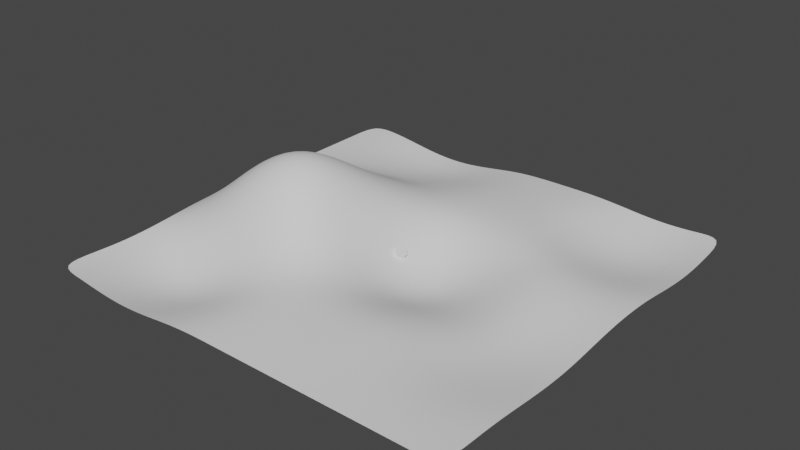# Source: TerrainTest01.blend  (saved by Blender 3.2.14; exported with 4.5.12 LTS)
import bpy
from mathutils import Matrix  # noqa: F401  (used for matrix-valued properties, if any)

bpy.ops.wm.read_factory_settings(use_empty=True)
scene = bpy.context.scene
scene.name = 'Scene'

# ---- collections
col_collection = bpy.data.collections.new('Collection'); scene.collection.children.link(col_collection)

# ---- node groups
ng_geometry_nodes = bpy.data.node_groups.new('Geometry Nodes', 'GeometryNodeTree')
_s = ng_geometry_nodes.interface.new_socket(name='Geometry', in_out='OUTPUT', socket_type='NodeSocketGeometry')
_s = ng_geometry_nodes.interface.new_socket(name='Geometry', in_out='INPUT', socket_type='NodeSocketGeometry')
_s = ng_geometry_nodes.interface.new_socket(name='Terrain', in_out='INPUT', socket_type='NodeSocketObject')
_s = ng_geometry_nodes.interface.new_socket(name='Length', in_out='INPUT', socket_type='NodeSocketFloat')
_s.subtype = 'DISTANCE'
_s.default_value = 2.4
_s.min_value = 0.001
_s = ng_geometry_nodes.interface.new_socket(name='Rotations', in_out='INPUT', socket_type='NodeSocketFloat')
_s.default_value = 9.0
_s.min_value = 0.0
_s = ng_geometry_nodes.interface.new_socket(name='End Radius', in_out='INPUT', socket_type='NodeSocketFloat')
_s.subtype = 'DISTANCE'
_s.default_value = 43.1
_s = ng_geometry_nodes.interface.new_socket(name='Start Radius', in_out='INPUT', socket_type='NodeSocketFloat')
_s.subtype = 'DISTANCE'
_s.default_value = 2.0
_s = ng_geometry_nodes.interface.new_socket(name='InstanceScale', in_out='INPUT', socket_type='NodeSocketFloat')
_s.subtype = 'DISTANCE'
_s.default_value = 1.0
ng_geometry_nodes.is_modifier = True
_N = ng_geometry_nodes.nodes; _L = ng_geometry_nodes.links
n0 = _N.new('GeometryNodeStoreNamedAttribute'); n0.name = 'Store Named Attribute.001'; n0.location = (55, -30)
n0.data_type = 'FLOAT_VECTOR'
n0.domain = 'CORNER'
n0.inputs[2].default_value = 'uv_map'
n1 = _N.new('NodeFrame'); n1.name = 'Frame'; n1.location = (356, 748)
n1.width = 1019
n2 = _N.new('NodeFrame'); n2.name = 'Frame.003'; n2.location = (-124, 148)
n2.width = 637
n3 = _N.new('NodeFrame'); n3.name = 'Frame.001'; n3.location = (932, 203)
n3.width = 586
n4 = _N.new('NodeFrame'); n4.name = 'Frame.002'; n4.location = (700, -357)
n4.width = 655
n5 = _N.new('GeometryNodeInstanceOnPoints'); n5.name = 'Instance on Points'; n5.location = (1734, 145)
n5.inputs[3].default_value = True
n6 = _N.new('NodeGroupOutput'); n6.name = 'Group Output'; n6.location = (1983, 144)
n7 = _N.new('GeometryNodeSetPosition'); n7.name = 'Set Position'; n7.location = (849, -31)
n8 = _N.new('GeometryNodeInputNamedAttribute'); n8.name = 'Named Attribute'; n8.location = (361, -262)
n8.data_type = 'FLOAT_VECTOR'
n8.inputs[0].default_value = 'position'
n9 = _N.new('GeometryNodeCurveToPoints'); n9.name = 'Curve to Points'; n9.location = (330, -38)
n9.inputs[1].default_value = 33
n10 = _N.new('GeometryNodeCurveSpiral'); n10.name = 'Spiral'; n10.location = (30, -39)
n10.inputs[0].default_value = 307
n11 = _N.new('GeometryNodeObjectInfo'); n11.name = 'Object Info'; n11.location = (30, -30)
n11.transform_space = 'RELATIVE'
n12 = _N.new('GeometryNodeRaycast'); n12.name = 'Raycast'; n12.location = (457, -63)
n12.inputs[4].default_value = 5e+04
n13 = _N.new('GeometryNodeSwitch'); n13.name = 'Switch'; n13.location = (744, 271)
n13.input_type = 'VECTOR'
n14 = _N.new('GeometryNodeCaptureAttribute'); n14.name = 'Capture Attribute'; n14.location = (550, -30)
n14.capture_items.clear()
n15 = _N.new('FunctionNodeAlignEulerToVector'); n15.name = 'Align Euler to Vector'; n15.location = (416, -30)
n15.axis = 'Z'
n16 = _N.new('ShaderNodeCombineXYZ'); n16.name = 'Combine XYZ'; n16.location = (229, -32)
n17 = _N.new('FunctionNodeRandomValue'); n17.name = 'Random Value'; n17.location = (30, -31)
n17.inputs[2].default_value = -100.0
n17.inputs[3].default_value = 100.0
n18 = _N.new('ShaderNodeMath'); n18.name = 'Math'; n18.location = (1447, -129)
n18.operation = 'MULTIPLY'
n19 = _N.new('NodeGroupInput'); n19.name = 'Group Input'; n19.location = (-1430, 20)
n20 = _N.new('FunctionNodeRandomValue'); n20.name = 'Random Value.001'; n20.location = (1221, -118)
n20.inputs[2].default_value = 0.5
n21 = _N.new('ShaderNodeVectorMath'); n21.name = 'Vector Math'; n21.location = (199, -343)
n21.inputs[1].default_value = (0.0, 0.0, 5000.0)
n22 = _N.new('GeometryNodeStoreNamedAttribute'); n22.name = 'Store Named Attribute'; n22.location = (250, -36)
n22.width = 175
n22.data_type = 'INT'
n22.inputs[2].default_value = 'be_instance'
n23 = _N.new('GeometryNodeMeshCube'); n23.name = 'Cube'; n23.location = (30, -30)
n23.inputs[0].default_value = (2.0, 2.0, 2.0)
n24 = _N.new('GeometryNodeGeometryToInstance'); n24.name = 'Geometry to Instance'; n24.location = (465, -39)
n0.parent = n4
n7.parent = n1
n8.parent = n1
n9.parent = n1
n10.parent = n1
n11.parent = n2
n12.parent = n2
n14.parent = n1
n15.parent = n3
n16.parent = n3
n17.parent = n3
n21.parent = n2
n22.parent = n4
n23.parent = n4
n24.parent = n4
_L.new(n19.outputs[1], n11.inputs[0])
_L.new(n10.outputs[0], n9.inputs[0])
_L.new(n22.outputs[0], n24.inputs[0])
_L.new(n0.outputs[0], n22.inputs[0])
_L.new(n11.outputs[4], n12.inputs[0])
_L.new(n13.outputs[0], n7.inputs[2])
_L.new(n14.outputs[0], n7.inputs[0])
_L.new(n5.outputs[0], n6.inputs[0])
_L.new(n7.outputs[0], n5.inputs[0])
_L.new(n15.outputs[0], n5.inputs[5])
_L.new(n12.outputs[2], n15.inputs[2])
_L.new(n17.outputs[1], n16.inputs[2])
_L.new(n18.outputs[0], n5.inputs[6])
_L.new(n9.outputs[0], n14.inputs[0])
_L.new(n8.outputs[0], n14.inputs[1])
_L.new(n21.outputs[0], n12.inputs[2])
_L.new(n16.outputs[0], n15.inputs[0])
_L.new(n19.outputs[4], n10.inputs[3])
_L.new(n19.outputs[2], n9.inputs[2])
_L.new(n19.outputs[3], n10.inputs[1])
_L.new(n19.outputs[5], n10.inputs[2])
_L.new(n14.outputs[1], n21.inputs[0])
_L.new(n12.outputs[0], n13.inputs[0])
_L.new(n12.outputs[1], n13.inputs[2])
_L.new(n14.outputs[1], n13.inputs[1])
_L.new(n20.outputs[1], n18.inputs[0])
_L.new(n19.outputs[6], n18.inputs[1])
_L.new(n24.outputs[0], n5.inputs[2])
_L.new(n23.outputs[0], n0.inputs[0])
_L.new(n23.outputs[1], n0.inputs[3])
n6.is_active_output = True

# ---- world
world_world = bpy.data.worlds.new('World'); scene.world = world_world
world_world.use_nodes = True; world_world.node_tree.nodes.clear()
_N = world_world.node_tree.nodes; _L = world_world.node_tree.links
n0 = _N.new('ShaderNodeOutputWorld'); n0.name = 'World Output'; n0.location = (300, 300)
n1 = _N.new('ShaderNodeBackground'); n1.name = 'Background'; n1.location = (10, 300)
n1.inputs[0].default_value = (0.05088, 0.05088, 0.05088, 1.0)
_L.new(n1.outputs[0], n0.inputs[0])
n0.is_active_output = True
world_world.color = (0.05088, 0.05088, 0.05088)
world_world.use_sun_shadow = False
world_world.sun_shadow_jitter_overblur = 0.0

# ---- meshes
me_grid_003 = bpy.data.meshes.new('Grid.003')
me_grid_003.from_pydata([(-48.28, -48.28, -0.5988), (-16.09, -48.28, -1.102), (16.09, -48.28, -0.5988), (48.28, -48.28, -0.5988), (-48.28, -16.09, -0.2465), (-16.09, -16.09, 10.05), (16.09, -16.09, -1.356), (48.28, -16.09, -2.14), (-48.28, 16.09, -0.5988), (-16.09, 16.09, 5.314), (16.09, 16.09, 1.561), (48.28, 16.09, -0.9915), (-48.28, 48.28, -0.5988), (-16.09, 48.28, -2.86), (16.09, 48.28, -0.5988), (48.28, 48.28, -0.9915), (-9.657, -48.28, -0.5988), (-3.219, -48.28, -0.5988), (3.219, -48.28, -0.5988), (9.657, -48.28, -0.5988), (9.657, -16.09, -1.706), (3.219, -16.09, -0.9214), (-3.219, -16.09, 2.299), (-9.657, -16.09, 6.742), (9.657, 16.09, 1.212), (3.219, 16.09, 1.561), (-3.219, 16.09, 2.485), (-9.657, 16.09, 3.936), (9.657, 48.28, -0.5988), (3.219, 48.28, -0.5988), (-3.219, 48.28, -0.8593), (-9.657, 48.28, -1.829), (-48.28, 9.657, -0.5709), (-48.28, 3.219, -0.1974), (-48.28, -3.219, 0.2853), (-48.28, -9.657, 0.2456), (-16.09, -9.657, 13.78), (-16.09, -3.219, 14.68), (-16.09, 3.219, 12.6), (-16.09, 9.657, 8.869), (16.09, -9.657, -3.709), (16.09, -3.219, -4.712), (16.09, 3.219, -3.566), (16.09, 9.657, -0.9453), (48.28, -9.657, -1.848), (48.28, -3.219, -1.183), (48.28, 3.219, -0.645), (48.28, 9.657, -0.5988), (-9.657, -9.657, 8.517), (-9.657, -3.219, 8.864), (-9.657, 3.219, 8.009), (-9.657, 9.657, 6.372), (-3.219, -9.657, 1.708), (-3.219, -3.219, 1.365), (-3.219, 3.219, 1.708), (-3.219, 9.657, 2.299), (3.219, -9.657, -3.355), (3.219, -3.219, -4.426), (3.219, 3.219, -3.355), (3.219, 9.657, -0.9214), (9.657, -9.657, -4.712), (9.657, -3.219, -6.095), (9.657, 3.219, -4.712), (9.657, 9.657, -1.706), (22.53, -48.28, -0.5988), (28.97, -48.28, -0.5988), (35.41, -48.28, -0.5988), (41.85, -48.28, -0.5988), (41.85, -16.09, -2.75), (35.41, -16.09, -2.716), (28.97, -16.09, -1.696), (22.53, -16.09, -1.361), (41.85, 16.09, -1.086), (35.41, 16.09, -0.7981), (28.97, 16.09, 0.1293), (22.53, 16.09, 1.27), (41.85, 48.28, -1.666), (35.41, 48.28, -1.977), (28.97, 48.28, -1.666), (22.53, 48.28, -0.9915), (41.85, -9.657, -2.305), (35.41, -9.657, -2.176), (28.97, -9.657, -1.885), (22.53, -9.657, -2.687), (41.85, -3.219, -1.286), (35.41, -3.219, -1.003), (28.97, -3.219, -1.196), (22.53, -3.219, -2.749), (41.85, 3.219, -0.3126), (35.41, 3.219, 0.1365), (28.97, 3.219, 0.116), (22.53, 3.219, -1.546), (41.85, 9.657, -0.06838), (35.41, 9.657, 0.4456), (28.97, 9.657, 0.9978), (22.53, 9.657, 0.2176), (-41.85, -48.28, -1.102), (-35.41, -48.28, -1.978), (-28.97, -48.28, -2.382), (-22.53, -48.28, -1.978), (-22.53, -16.09, 11.03), (-28.97, -16.09, 9.712), (-35.41, -16.09, 6.303), (-41.85, -16.09, 2.481), (-22.53, 16.09, 5.246), (-28.97, 16.09, 4.053), (-35.41, 16.09, 2.072), (-41.85, 16.09, 0.2114), (-22.53, 48.28, -3.308), (-28.97, 48.28, -2.86), (-35.41, 48.28, -1.829), (-41.85, 48.28, -0.8593), (-22.53, -9.657, 15.86), (-28.97, -9.657, 14.65), (-35.41, -9.657, 10.34), (-41.85, -9.657, 4.74), (-22.53, -3.219, 16.79), (-28.97, -3.219, 15.29), (-35.41, -3.219, 10.73), (-41.85, -3.219, 4.935), (-22.53, 3.219, 14.09), (-28.97, 3.219, 12.6), (-35.41, 3.219, 8.521), (-41.85, 3.219, 3.519), (-22.53, 9.657, 9.47), (-28.97, 9.657, 8.086), (-35.41, 9.657, 4.979), (-41.85, 9.657, 1.498), (-48.28, -24.14, -1.029), (-48.28, -32.19, -1.409), (-48.28, -40.24, -1.037), (-16.09, -40.24, -2.0), (-16.09, -32.19, -2.097), (-16.09, -24.14, 2.143), (16.09, -40.24, 0.1378), (16.09, -32.19, 0.8743), (16.09, -24.14, 1.008), (48.28, -40.24, -0.5988), (48.28, -32.19, -0.861), (48.28, -24.14, -1.701), (-9.657, -40.24, -0.3177), (-9.657, -32.19, 0.0445), (-9.657, -24.14, 2.206), (-3.219, -40.24, 0.1378), (-3.219, -32.19, 0.8743), (-3.219, -24.14, 1.685), (3.219, -40.24, 0.1378), (3.219, -32.19, 0.8743), (3.219, -24.14, 1.246), (9.657, -40.24, 0.1378), (9.657, -32.19, 0.8743), (9.657, -24.14, 1.005), (22.53, -40.24, -0.009539), (22.53, -32.19, 0.3026), (22.53, -24.14, 0.03529), (28.97, -40.24, -0.1569), (28.97, -32.19, -0.4628), (28.97, -24.14, -1.356), (35.41, -40.24, -0.3161), (35.41, -32.19, -0.9686), (35.41, -24.14, -2.207), (41.85, -40.24, -0.4515), (41.85, -32.19, -1.039), (41.85, -24.14, -2.221), (-41.85, -40.24, -2.561), (-41.85, -32.19, -3.262), (-41.85, -24.14, -1.782), (-35.41, -40.24, -4.203), (-35.41, -32.19, -5.155), (-35.41, -24.14, -1.636), (-28.97, -40.24, -4.841), (-28.97, -32.19, -5.825), (-28.97, -24.14, -0.47), (-22.53, -40.24, -3.93), (-22.53, -32.19, -4.568), (-22.53, -24.14, 1.014), (-48.28, 40.24, -0.5988), (-48.28, 32.19, -0.5988), (-48.28, 24.14, -0.5988), (-16.09, 24.14, 0.9625), (-16.09, 32.19, -1.371), (-16.09, 40.24, -2.87), (16.09, 24.14, 1.3), (16.09, 32.19, 0.2533), (16.09, 40.24, -0.2097), (48.28, 24.14, -2.218), (48.28, 32.19, -2.857), (48.28, 40.24, -2.218), (-9.657, 24.14, 1.338), (-9.657, 32.19, -0.3446), (-9.657, 40.24, -1.589), (-3.219, 24.14, 1.611), (-3.219, 32.19, 0.6185), (-3.219, 40.24, -0.3457), (3.219, 24.14, 1.611), (3.219, 32.19, 0.8743), (3.219, 40.24, 0.1378), (9.657, 24.14, 1.611), (9.657, 32.19, 0.8743), (9.657, 40.24, 0.1378), (22.53, 24.14, -0.4144), (22.53, 32.19, -1.679), (22.53, 40.24, -1.64), (28.97, 24.14, -2.239), (28.97, 32.19, -3.669), (28.97, 40.24, -3.15), (35.41, 24.14, -3.295), (35.41, 32.19, -4.744), (35.41, 40.24, -3.885), (41.85, 24.14, -3.15), (41.85, 32.19, -4.258), (41.85, 40.24, -3.435), (-41.85, 24.14, -0.1568), (-41.85, 32.19, -0.5675), (-41.85, 40.24, -0.9323), (-35.41, 24.14, -0.01646), (-35.41, 32.19, -1.249), (-35.41, 40.24, -2.029), (-28.97, 24.14, 0.01984), (-28.97, 32.19, -1.987), (-28.97, 40.24, -3.165), (-22.53, 24.14, 0.3633), (-22.53, 32.19, -2.13), (-22.53, 40.24, -3.608)], [], [(175, 133, 5, 100), (151, 136, 6, 20), (163, 139, 7, 68), (124, 39, 9, 104), (63, 43, 10, 24), (92, 47, 11, 72), (223, 181, 13, 108), (199, 184, 14, 28), (211, 187, 15, 76), (181, 190, 31, 13), (190, 193, 30, 31), (193, 196, 29, 30), (196, 199, 28, 29), (39, 51, 27, 9), (51, 55, 26, 27), (55, 59, 25, 26), (59, 63, 24, 25), (133, 142, 23, 5), (142, 145, 22, 23), (145, 148, 21, 22), (148, 151, 20, 21), (21, 20, 60, 56), (56, 60, 61, 57), (57, 61, 62, 58), (58, 62, 63, 59), (22, 21, 56, 52), (52, 56, 57, 53), (53, 57, 58, 54), (54, 58, 59, 55), (23, 22, 52, 48), (48, 52, 53, 49), (49, 53, 54, 50), (50, 54, 55, 51), (5, 23, 48, 36), (36, 48, 49, 37), (37, 49, 50, 38), (38, 50, 51, 39), (68, 7, 44, 80), (80, 44, 45, 84), (84, 45, 46, 88), (88, 46, 47, 92), (20, 6, 40, 60), (60, 40, 41, 61), (61, 41, 42, 62), (62, 42, 43, 63), (100, 5, 36, 112), (112, 36, 37, 116), (116, 37, 38, 120), (120, 38, 39, 124), (42, 91, 95, 43), (91, 90, 94, 95), (90, 89, 93, 94), (89, 88, 92, 93), (41, 87, 91, 42), (87, 86, 90, 91), (86, 85, 89, 90), (85, 84, 88, 89), (40, 83, 87, 41), (83, 82, 86, 87), (82, 81, 85, 86), (81, 80, 84, 85), (6, 71, 83, 40), (71, 70, 82, 83), (70, 69, 81, 82), (69, 68, 80, 81), (184, 202, 79, 14), (202, 205, 78, 79), (205, 208, 77, 78), (208, 211, 76, 77), (43, 95, 75, 10), (95, 94, 74, 75), (94, 93, 73, 74), (93, 92, 72, 73), (136, 154, 71, 6), (154, 157, 70, 71), (157, 160, 69, 70), (160, 163, 68, 69), (33, 123, 127, 32), (123, 122, 126, 127), (122, 121, 125, 126), (121, 120, 124, 125), (34, 119, 123, 33), (119, 118, 122, 123), (118, 117, 121, 122), (117, 116, 120, 121), (35, 115, 119, 34), (115, 114, 118, 119), (114, 113, 117, 118), (113, 112, 116, 117), (4, 103, 115, 35), (103, 102, 114, 115), (102, 101, 113, 114), (101, 100, 112, 113), (176, 214, 111, 12), (214, 217, 110, 111), (217, 220, 109, 110), (220, 223, 108, 109), (32, 127, 107, 8), (127, 126, 106, 107), (126, 125, 105, 106), (125, 124, 104, 105), (128, 166, 103, 4), (166, 169, 102, 103), (169, 172, 101, 102), (172, 175, 100, 101), (98, 99, 173, 170), (170, 173, 174, 171), (171, 174, 175, 172), (97, 98, 170, 167), (167, 170, 171, 168), (168, 171, 172, 169), (96, 97, 167, 164), (164, 167, 168, 165), (165, 168, 169, 166), (0, 96, 164, 130), (130, 164, 165, 129), (129, 165, 166, 128), (66, 67, 161, 158), (158, 161, 162, 159), (159, 162, 163, 160), (65, 66, 158, 155), (155, 158, 159, 156), (156, 159, 160, 157), (64, 65, 155, 152), (152, 155, 156, 153), (153, 156, 157, 154), (2, 64, 152, 134), (134, 152, 153, 135), (135, 153, 154, 136), (18, 19, 149, 146), (146, 149, 150, 147), (147, 150, 151, 148), (17, 18, 146, 143), (143, 146, 147, 144), (144, 147, 148, 145), (16, 17, 143, 140), (140, 143, 144, 141), (141, 144, 145, 142), (1, 16, 140, 131), (131, 140, 141, 132), (132, 141, 142, 133), (67, 3, 137, 161), (161, 137, 138, 162), (162, 138, 139, 163), (19, 2, 134, 149), (149, 134, 135, 150), (150, 135, 136, 151), (99, 1, 131, 173), (173, 131, 132, 174), (174, 132, 133, 175), (105, 104, 221, 218), (218, 221, 222, 219), (219, 222, 223, 220), (106, 105, 218, 215), (215, 218, 219, 216), (216, 219, 220, 217), (107, 106, 215, 212), (212, 215, 216, 213), (213, 216, 217, 214), (8, 107, 212, 178), (178, 212, 213, 177), (177, 213, 214, 176), (73, 72, 209, 206), (206, 209, 210, 207), (207, 210, 211, 208), (74, 73, 206, 203), (203, 206, 207, 204), (204, 207, 208, 205), (75, 74, 203, 200), (200, 203, 204, 201), (201, 204, 205, 202), (10, 75, 200, 182), (182, 200, 201, 183), (183, 201, 202, 184), (25, 24, 197, 194), (194, 197, 198, 195), (195, 198, 199, 196), (26, 25, 194, 191), (191, 194, 195, 192), (192, 195, 196, 193), (27, 26, 191, 188), (188, 191, 192, 189), (189, 192, 193, 190), (9, 27, 188, 179), (179, 188, 189, 180), (180, 189, 190, 181), (72, 11, 185, 209), (209, 185, 186, 210), (210, 186, 187, 211), (24, 10, 182, 197), (197, 182, 183, 198), (198, 183, 184, 199), (104, 9, 179, 221), (221, 179, 180, 222), (222, 180, 181, 223)])
me_grid_003.polygons.foreach_set('use_smooth', [True] * 195)
me_grid_003.update()
me_plane_001 = bpy.data.meshes.new('Plane.001')
me_plane_001.from_pydata([(-1.995, -1.995, 0.0), (1.995, -1.995, 0.0), (-1.995, 1.995, 0.0), (1.995, 1.995, 0.0)], [], [(0, 1, 3, 2)])
_uv = me_plane_001.uv_layers.new(name='UVMap')
_uv.uv.foreach_set('vector', [0.0, 0.0, 1.0, 0.0, 1.0, 1.0, 0.0, 1.0])
me_plane_001.update()

# ---- objects
ob_grid = bpy.data.objects.new('Grid', me_grid_003)
ob_plane = bpy.data.objects.new('Plane', me_plane_001)

# ---- transforms, parenting, visibility, modifiers, constraints
ob_grid.location = (0.0, 0.0, 0.0)
_m = ob_grid.modifiers.new('Subdivision', 'SUBSURF')
ob_plane.location = (0.0, 0.0, 0.0)
_m = ob_plane.modifiers.new('GeometryNodes', 'NODES')
_m.node_group = ng_geometry_nodes
_gi = [s.identifier for s in ng_geometry_nodes.interface.items_tree if s.item_type == 'SOCKET' and s.in_out == 'INPUT']
_m[_gi[1]] = ob_grid  # Terrain

# ---- collection membership
col_collection.objects.link(ob_grid)
col_collection.objects.link(ob_plane)

# ---- scene / render settings (as saved in the file)
scene.frame_start = 1; scene.frame_end = 250; scene.frame_set(3)
scene.render.engine = 'BLENDER_EEVEE_NEXT'
scene.cycles.sampling_pattern = 'TABULATED_SOBOL'
scene.cycles.use_light_tree = False
scene.view_settings.view_transform = 'Filmic'
bpy.context.view_layer.update()

# ---- added for rendering (the .blend has no active camera and no usable light): camera, sun
cam_auto = bpy.data.cameras.new('AutoCamera')
cam_auto.lens = 50.0
cam_auto.sensor_width = 36.0
cam_auto.clip_end = 2248.48
ob_auto_camera = bpy.data.objects.new('AutoCamera', cam_auto)
scene.collection.objects.link(ob_auto_camera)
ob_auto_camera.location = (128.119, -153.743, 107.844)
ob_auto_camera.rotation_euler = (1.09748, -7.21219e-08, 0.694738)
scene.camera = ob_auto_camera
light_auto_sun = bpy.data.lights.new('AutoSun', 'SUN')
light_auto_sun.energy = 3.0
light_auto_sun.angle = 0.0523599
ob_auto_sun = bpy.data.objects.new('AutoSun', light_auto_sun)
scene.collection.objects.link(ob_auto_sun)
ob_auto_sun.rotation_euler = (0.872665, 0.174533, 0.523599)
bpy.context.view_layer.update()
